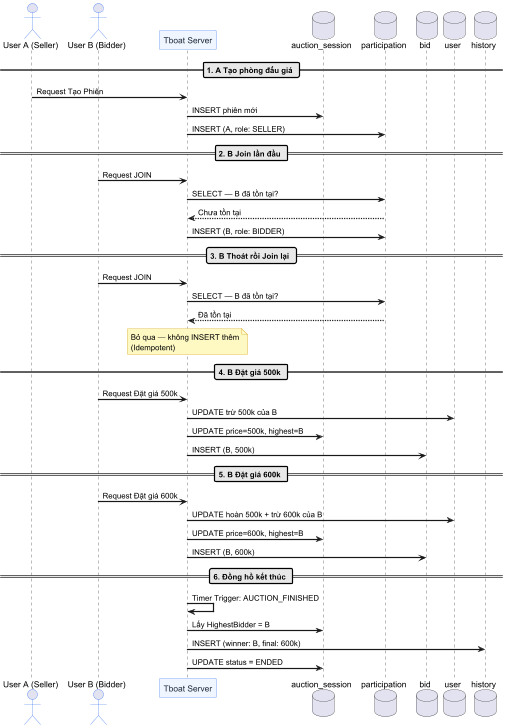

The diagram above was rendered by PlantUML. Its source (embedded in the PNG):
@startuml Business_Flow
skinparam backgroundColor #FFFFFF
skinparam sequenceArrowThickness 2
skinparam roundcorner 5
skinparam sequenceParticipantBorderColor #2563EB
skinparam sequenceParticipantBackgroundColor #EFF6FF
skinparam sequenceParticipantFontColor #1E293B
skinparam sequenceActorBorderColor #2563EB
skinparam noteBackgroundColor #FEF9C3
skinparam noteBorderColor #CA8A04

actor "User A (Seller)" as A
actor "User B (Bidder)" as B
participant "Tboat Server" as Server
database "auction_session" as DBSession
database "participation" as DBPart
database "bid" as DBBid
database "user" as DBUser
database "history" as DBHistory

== 1. A Tạo phòng đấu giá ==
A -> Server : Request Tạo Phiên
Server -> DBSession : INSERT phiên mới
Server -> DBPart : INSERT (A, role: SELLER)

== 2. B Join lần đầu ==
B -> Server : Request JOIN
Server -> DBPart : SELECT — B đã tồn tại?
DBPart --> Server : Chưa tồn tại
Server -> DBPart : INSERT (B, role: BIDDER)

== 3. B Thoát rồi Join lại ==
B -> Server : Request JOIN
Server -> DBPart : SELECT — B đã tồn tại?
DBPart --> Server : Đã tồn tại
note over Server : Bỏ qua — không INSERT thêm\n(Idempotent)

== 4. B Đặt giá 500k ==
B -> Server : Request Đặt giá 500k
Server -> DBUser : UPDATE trừ 500k của B
Server -> DBSession : UPDATE price=500k, highest=B
Server -> DBBid : INSERT (B, 500k)

== 5. B Đặt giá 600k ==
B -> Server : Request Đặt giá 600k
Server -> DBUser : UPDATE hoàn 500k + trừ 600k của B
Server -> DBSession : UPDATE price=600k, highest=B
Server -> DBBid : INSERT (B, 600k)

== 6. Đồng hồ kết thúc ==
Server -> Server : Timer Trigger: AUCTION_FINISHED
Server -> DBSession : Lấy HighestBidder = B
Server -> DBHistory : INSERT (winner: B, final: 600k)
Server -> DBSession : UPDATE status = ENDED

@enduml